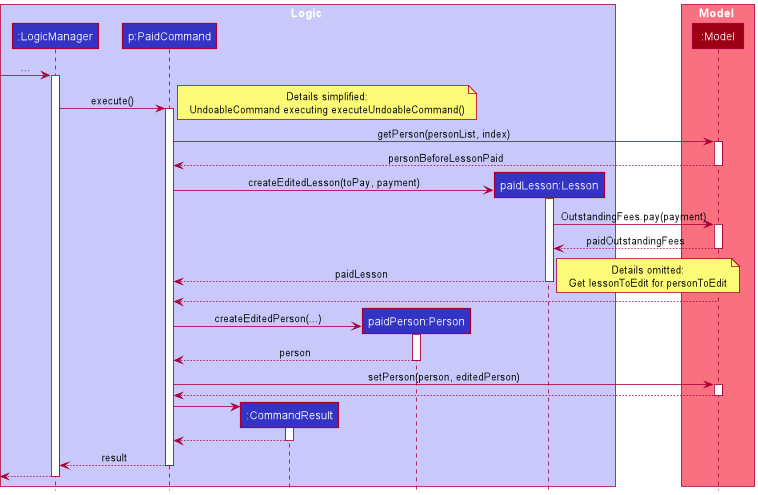

The diagram above was rendered by PlantUML. Its source (embedded in the PNG):
@startuml
!include style.puml

box Logic LOGIC_COLOR_T1
participant ":LogicManager" as LogicManager LOGIC_COLOR
participant "p:PaidCommand" as PaidCommand LOGIC_COLOR
participant ":CommandResult" as CommandResult LOGIC_COLOR
participant "paidPerson:Person" as Person LOGIC_COLOR
participant "paidLesson:Lesson" as Lesson LOGIC_COLOR

end box

box Model MODEL_COLOR_T1
participant ":Model" as Model MODEL_COLOR
end box

[-> LogicManager : ...
activate LogicManager

LogicManager -> PaidCommand : execute()
activate PaidCommand

note right
Details simplified:
UndoableCommand executing executeUndoableCommand()
end note

PaidCommand -> Model : getPerson(personList, index)
activate Model

Model --> PaidCommand : personBeforeLessonPaid
deactivate Model

create Lesson
PaidCommand -> Lesson : createEditedLesson(toPay, payment)
activate Lesson

Lesson -> Model ++ : OutstandingFees.pay(payment)
Model --> Lesson -- : paidOutstandingFees

Lesson --> PaidCommand : paidLesson
deactivate Lesson

note right
Details omitted:
Get lessonToEdit for personToEdit
end note

Model --> PaidCommand
deactivate Model

create Person
PaidCommand -> Person : createEditedPerson(...)
activate Person

Person --> PaidCommand : person
deactivate Person

PaidCommand -> Model : setPerson(person, editedPerson)
activate Model

Model --> PaidCommand
deactivate Model

create CommandResult
PaidCommand -> CommandResult
activate CommandResult

CommandResult --> PaidCommand
deactivate CommandResult

PaidCommand --> LogicManager : result
deactivate PaidCommand

[<--LogicManager
deactivate LogicManager
@enduml